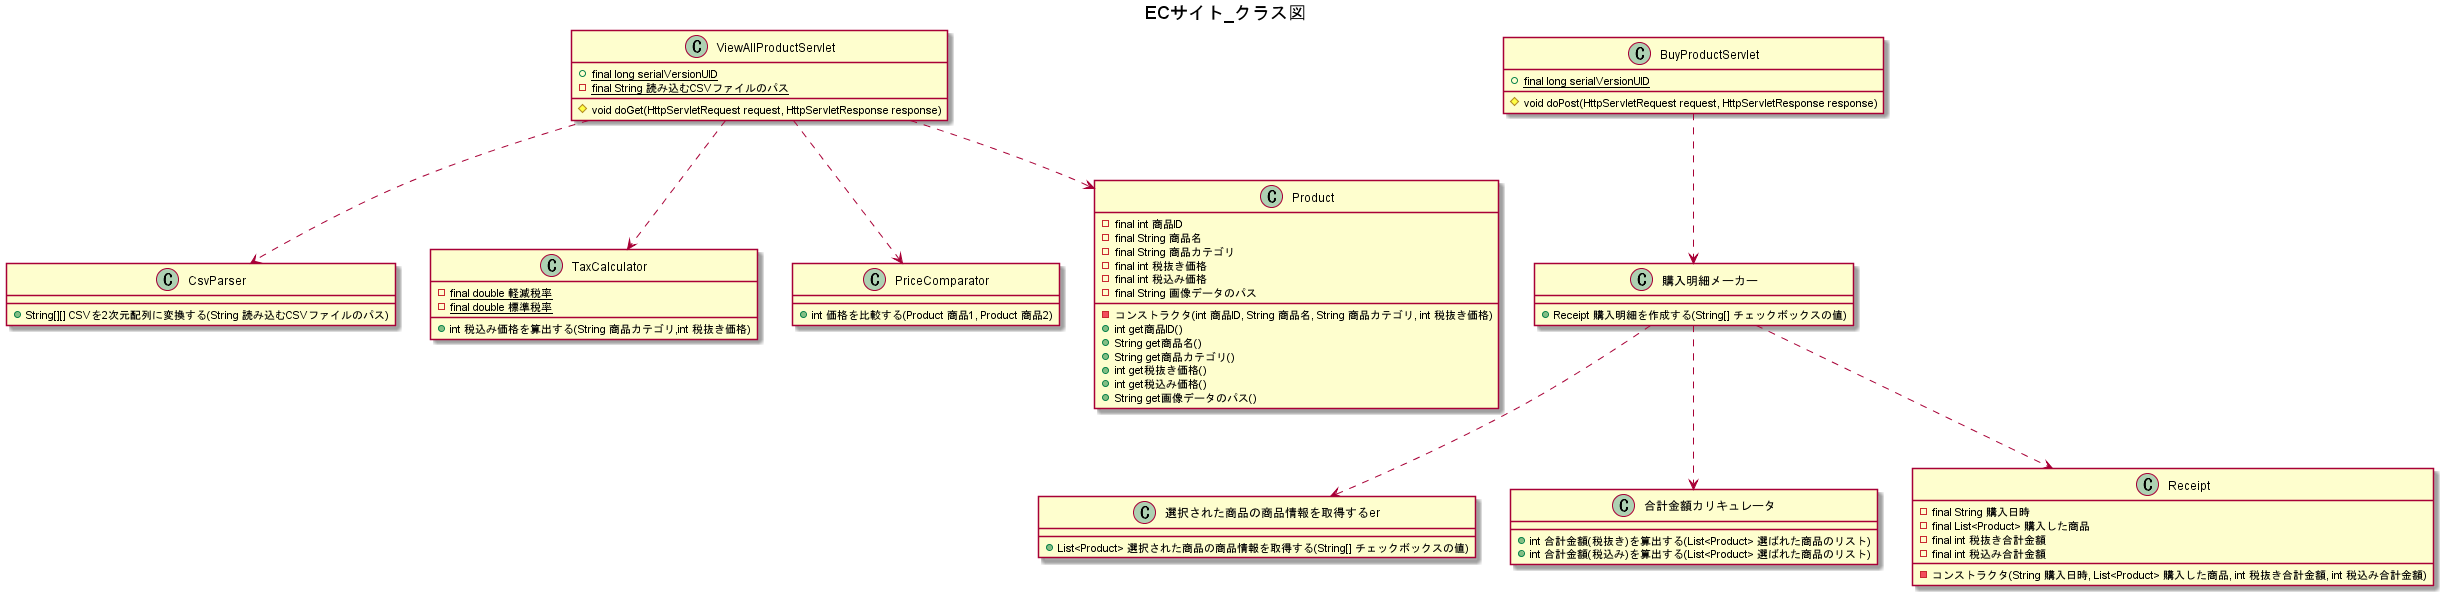

The diagram above was rendered by PlantUML. Its source (embedded in the PNG):
@startuml
title ECサイト_クラス図

class ViewAllProductServlet {
    +{static} final long serialVersionUID
    -{static} final String 読み込むCSVファイルのパス
    #void doGet(HttpServletRequest request, HttpServletResponse response)
}

class BuyProductServlet {
    +{static} final long serialVersionUID
    #void doPost(HttpServletRequest request, HttpServletResponse response)
}

BuyProductServlet ..> 購入明細メーカー
class 購入明細メーカー {
    +Receipt 購入明細を作成する(String[] チェックボックスの値)
}

購入明細メーカー ..> 選択された商品の商品情報を取得するer
class 選択された商品の商品情報を取得するer {
    +List<Product> 選択された商品の商品情報を取得する(String[] チェックボックスの値)
}

購入明細メーカー ..> 合計金額カリキュレータ 
class 合計金額カリキュレータ {
    +int 合計金額(税抜き)を算出する(List<Product> 選ばれた商品のリスト)
    +int 合計金額(税込み)を算出する(List<Product> 選ばれた商品のリスト)
}

購入明細メーカー ..> Receipt
class Receipt {
    -final String 購入日時
    -final List<Product> 購入した商品
    -final int 税抜き合計金額
    -final int 税込み合計金額
    -コンストラクタ(String 購入日時, List<Product> 購入した商品, int 税抜き合計金額, int 税込み合計金額)
}

ViewAllProductServlet ..> CsvParser
class CsvParser {
    +String[][] CSVを2次元配列に変換する(String 読み込むCSVファイルのパス)
}

ViewAllProductServlet ..> TaxCalculator
class TaxCalculator {
    -{static}final double 軽減税率
    -{static}final double 標準税率

    +int 税込み価格を算出する(String 商品カテゴリ,int 税抜き価格)
}

ViewAllProductServlet ..> PriceComparator
class PriceComparator {
    +int 価格を比較する(Product 商品1, Product 商品2)
}

ViewAllProductServlet ..> Product
class Product {
    -final int 商品ID
    -final String 商品名
    -final String 商品カテゴリ
    -final int 税抜き価格
    -final int 税込み価格
    -final String 画像データのパス
    -コンストラクタ(int 商品ID, String 商品名, String 商品カテゴリ, int 税抜き価格)
    +int get商品ID()
    +String get商品名()
    +String get商品カテゴリ()
    +int get税抜き価格()
    +int get税込み価格()
    +String get画像データのパス()
}
@enduml